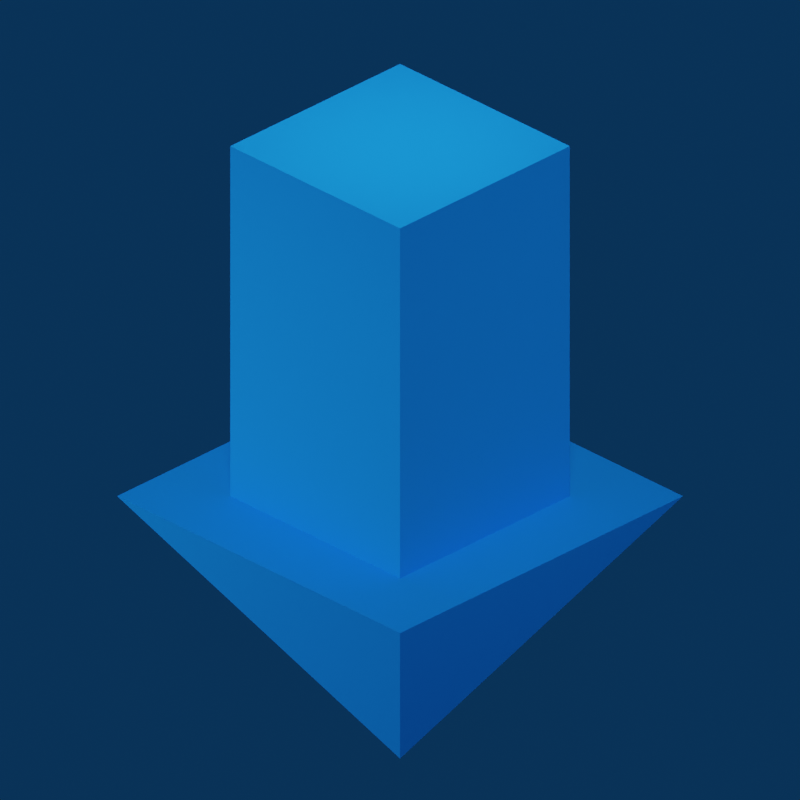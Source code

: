 # Source: universal-updater.blend  (saved by Blender 2.90.8; exported with 4.5.12 LTS)
import bpy
from mathutils import Matrix  # noqa: F401  (used for matrix-valued properties, if any)

bpy.ops.wm.read_factory_settings(use_empty=True)
scene = bpy.context.scene
scene.name = 'Scene'

# ---- collections
col_collection = bpy.data.collections.new('Collection'); scene.collection.children.link(col_collection)

# ---- materials (node trees are filled in below, after node groups)
mat_color_60314 = bpy.data.materials.new('color_60314')
mat_color_60314.use_transparent_shadow = False
mat_color_60314.diffuse_color = (0.009134, 0.2582, 0.9647, 1.0)
mat_color_60314.roughness = 1.0
mat_color_60314.specular_intensity = 0.0

# ---- material node trees

# ---- world
world_world = bpy.data.worlds.new('World'); scene.world = world_world
world_world.use_nodes = True; world_world.node_tree.nodes.clear()
_N = world_world.node_tree.nodes; _L = world_world.node_tree.links
n0 = _N.new('ShaderNodeOutputWorld'); n0.name = 'World Output'; n0.location = (300, 300)
n1 = _N.new('ShaderNodeBackground'); n1.name = 'Background'; n1.location = (10, 300)
n2 = _N.new('ShaderNodeRGB'); n2.name = 'RGB'; n2.location = (-180, 280)
n2.outputs[0].default_value = (0.002428, 0.02843, 0.07819, 1.0)
_L.new(n1.outputs[0], n0.inputs[0])
_L.new(n2.outputs[0], n1.inputs[0])
n0.is_active_output = True
world_world.color = (0.05088, 0.05088, 0.05088)
world_world.use_sun_shadow = False
world_world.sun_shadow_jitter_overblur = 0.0

# ---- cameras
cam_camera = bpy.data.cameras.new('Camera')
cam_camera.type = 'ORTHO'
cam_camera.clip_end = 100.0
cam_camera.ortho_scale = 40.0

# ---- lights
light_light = bpy.data.lights.new('Light', 'SUN')
light_light.transmission_factor = 0.0
light_light.angle = 0.192
light_light.energy = 1.0
light_light.shadow_soft_size = 0.1
light_light.shadow_cascade_max_distance = 1000.0
light_light_001 = bpy.data.lights.new('Light.001', 'AREA')
light_light_001.transmission_factor = 0.0
light_light_001.use_shadow = False
light_light_001.energy = 3927.0
light_light_001.shadow_soft_size = 15.0
light_light_001.shadow_maximum_resolution = 0.006
light_light_001.use_absolute_resolution = True
light_light_001.shape = 'RECTANGLE'
light_light_001.size = 15.0
light_light_001.size_y = 15.0
light_light_002 = bpy.data.lights.new('Light.002', 'SPOT')
light_light_002.transmission_factor = 0.0
light_light_002.use_shadow = False
light_light_002.energy = 2.5e+04
light_light_002.shadow_soft_size = 25.0
light_light_002.shadow_maximum_resolution = 0.006
light_light_002.use_absolute_resolution = True
light_light_002.spot_size = 1.309
light_light_003 = bpy.data.lights.new('Light.003', 'SPOT')
light_light_003.transmission_factor = 0.0
light_light_003.use_shadow = False
light_light_003.energy = 1.5e+04
light_light_003.shadow_soft_size = 25.0
light_light_003.shadow_maximum_resolution = 0.006
light_light_003.use_absolute_resolution = True
light_light_003.spot_size = 1.309
light_light_004 = bpy.data.lights.new('Light.004', 'SPOT')
light_light_004.transmission_factor = 0.0
light_light_004.use_shadow = False
light_light_004.energy = 1e+04
light_light_004.shadow_soft_size = 25.0
light_light_004.shadow_maximum_resolution = 0.006
light_light_004.use_absolute_resolution = True
light_light_004.spot_size = 1.309
light_light_005 = bpy.data.lights.new('Light.005', 'SPOT')
light_light_005.transmission_factor = 0.0
light_light_005.use_shadow = False
light_light_005.energy = 2.5e+04
light_light_005.shadow_soft_size = 25.0
light_light_005.shadow_maximum_resolution = 0.006
light_light_005.use_absolute_resolution = True
light_light_005.spot_size = 1.309

# ---- meshes
me_obj_0 = bpy.data.meshes.new('obj_0')
me_obj_0.from_pydata([(6.0, -6.0, -3.824), (10.0, -10.0, -3.824), (6.0, 6.0, -3.824), (6.0, -10.0, -3.824), (10.0, 10.0, -3.824), (6.0, 10.0, -3.824), (6.0, 6.0, 16.18), (6.0, -6.0, 16.18), (-6.0, -10.0, -3.824), (-6.0, -6.0, -3.824), (-10.0, -10.0, -3.824), (-10.0, 10.0, -3.824), (-6.0, 6.0, -3.824), (-6.0, 10.0, -3.824), (-6.0, -6.0, 16.18), (-6.0, 6.0, 16.18), (0.0, 0.0, -18.82)], [], [(0, 1, 2), (3, 1, 0), (1, 4, 2), (5, 2, 4), (2, 6, 7), (2, 7, 0), (8, 9, 10), (11, 10, 9), (11, 9, 12), (11, 12, 13), (9, 14, 15), (9, 15, 12), (11, 16, 10), (6, 15, 14), (6, 14, 7), (4, 16, 5), (11, 13, 16), (13, 5, 16), (1, 16, 4), (10, 16, 8), (1, 3, 16), (3, 8, 16), (3, 0, 9), (3, 9, 8), (14, 9, 0), (14, 0, 7), (6, 2, 12), (6, 12, 15), (2, 5, 13), (2, 13, 12)])
me_obj_0.materials.append(mat_color_60314)
me_obj_0.use_remesh_fix_poles = True
me_obj_0.use_remesh_preserve_attributes = False
me_obj_0.use_mirror_vertex_groups = False
me_obj_0.update()

# ---- objects
ob_sun = bpy.data.objects.new('Sun', light_light)
ob_camera = bpy.data.objects.new('Camera', cam_camera)
ob_arrow = bpy.data.objects.new('Arrow', me_obj_0)
ob_light = bpy.data.objects.new('Light', light_light_001)
ob_light_2 = bpy.data.objects.new('Light 2', light_light_002)
ob_light_3 = bpy.data.objects.new('Light 3', light_light_003)
ob_light_4 = bpy.data.objects.new('Light 4', light_light_004)
ob_light_5 = bpy.data.objects.new('Light 5', light_light_005)

# ---- transforms, parenting, visibility, modifiers, constraints
ob_sun.location = (-50.0, -50.0, 100.0)
ob_sun.rotation_euler = (1.239, 0.0, 0.7854)
ob_sun.lock_rotations_4d = False
ob_sun.empty_display_type = 'ARROWS'
ob_sun.color = (0.0, 0.0, 0.0, 0.0)
ob_sun.lineart.crease_threshold = 0.0
ob_camera.location = (40.0, -40.0, 33.0)
ob_camera.rotation_euler = (1.065, 0.0, 0.7854)
ob_camera.lock_rotations_4d = False
ob_camera.empty_display_type = 'ARROWS'
ob_camera.color = (0.0, 0.0, 0.0, 0.0)
ob_camera.display_type = 'WIRE'
ob_camera.lineart.crease_threshold = 0.0
ob_arrow.location = (0.0, 0.0, 0.0)
ob_arrow.lineart.crease_threshold = 0.0
ob_light.location = (0.0, 0.0, 35.0)
ob_light.lock_rotations_4d = False
ob_light.empty_display_type = 'ARROWS'
ob_light.color = (0.0, 0.0, 0.0, 0.0)
ob_light.lineart.crease_threshold = 0.0
ob_light_2.location = (-40.0, -40.0, 10.0)
ob_light_2.rotation_euler = (1.396, 0.0, -0.7854)
ob_light_2.lock_rotations_4d = False
ob_light_2.empty_display_type = 'ARROWS'
ob_light_2.color = (0.0, 0.0, 0.0, 0.0)
ob_light_2.lineart.crease_threshold = 0.0
ob_light_3.location = (0.0, -60.0, 10.0)
ob_light_3.rotation_euler = (1.396, 0.0, 0.0)
ob_light_3.lock_rotations_4d = False
ob_light_3.empty_display_type = 'ARROWS'
ob_light_3.color = (0.0, 0.0, 0.0, 0.0)
ob_light_3.lineart.crease_threshold = 0.0
ob_light_4.location = (60.0, 0.0, 10.0)
ob_light_4.rotation_euler = (1.396, 0.0, 1.571)
ob_light_4.lock_rotations_4d = False
ob_light_4.empty_display_type = 'ARROWS'
ob_light_4.color = (0.0, 0.0, 0.0, 0.0)
ob_light_4.lineart.crease_threshold = 0.0
ob_light_5.location = (-40.0, -40.0, -20.0)
ob_light_5.rotation_euler = (3.765, 1.376, 1.399)
ob_light_5.lock_rotations_4d = False
ob_light_5.empty_display_type = 'ARROWS'
ob_light_5.color = (0.0, 0.0, 0.0, 0.0)
ob_light_5.lineart.crease_threshold = 0.0

# ---- collection membership
col_collection.objects.link(ob_sun)
col_collection.objects.link(ob_camera)
col_collection.objects.link(ob_arrow)
col_collection.objects.link(ob_light)
col_collection.objects.link(ob_light_2)
col_collection.objects.link(ob_light_3)
col_collection.objects.link(ob_light_4)
col_collection.objects.link(ob_light_5)

# ---- scene / render settings (as saved in the file)
scene.camera = ob_camera
scene.frame_start = 0; scene.frame_end = 23; scene.frame_set(0)
scene.render.engine = 'BLENDER_EEVEE_NEXT'
scene.render.image_settings.color_mode = 'RGB'
scene.render.resolution_x = 250
scene.render.resolution_y = 250
scene.cycles.use_denoising = False
scene.cycles.samples = 128
scene.cycles.sampling_pattern = 'TABULATED_SOBOL'
scene.cycles.use_adaptive_sampling = False
scene.cycles.use_light_tree = False
scene.view_settings.view_transform = 'Filmic'
bpy.context.view_layer.update()
